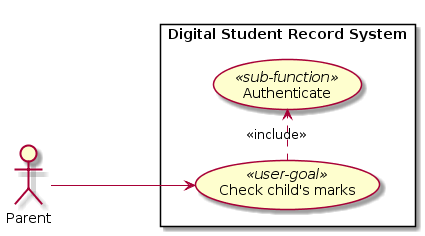

The diagram above was rendered by PlantUML. Its source (embedded in the PNG):
@startuml
left to right direction

rectangle "Digital Student Record System" {
    (Check child's marks) as CCM<<user-goal>>
    (Authenticate) as A<<sub-function>>
}

actor :Parent: as P

CCM .> A : <<include>>


P ---> CCM
@enduml